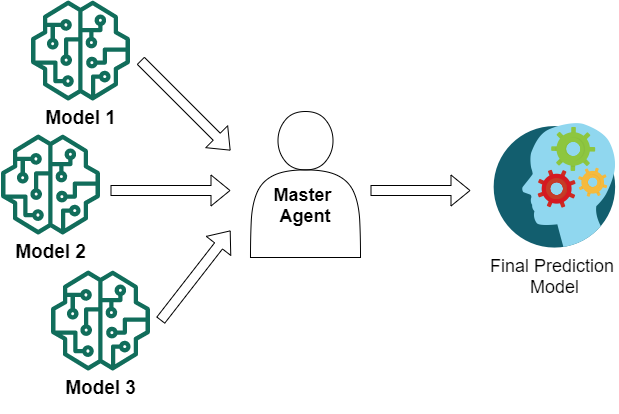

The diagram above was exported from draw.io. Its source (the exported page's mxGraphModel, read from the mxfile embedded in the PNG):
<mxGraphModel dx="1038" dy="499" grid="1" gridSize="10" guides="1" tooltips="1" connect="1" arrows="1" fold="1" page="1" pageScale="1" pageWidth="1169" pageHeight="827" math="0" shadow="0">
  <root>
    <mxCell id="0" />
    <mxCell id="1" parent="0" />
    <mxCell id="oYQQTMbD8XnSb1hIX3e1-10" value="&lt;font style=&quot;font-size: 19px&quot; color=&quot;#000000&quot;&gt;&lt;b&gt;Model 1&lt;/b&gt;&lt;/font&gt;" style="outlineConnect=0;fontColor=#232F3E;gradientColor=none;fillColor=#116D5B;strokeColor=none;dashed=0;verticalLabelPosition=bottom;verticalAlign=top;align=center;html=1;fontSize=12;fontStyle=0;aspect=fixed;pointerEvents=1;shape=mxgraph.aws4.sagemaker_model;" vertex="1" parent="1">
      <mxGeometry x="160" y="180" width="100" height="100" as="geometry" />
    </mxCell>
    <mxCell id="oYQQTMbD8XnSb1hIX3e1-19" value="&lt;font style=&quot;font-size: 19px&quot; color=&quot;#000000&quot;&gt;&lt;b&gt;Model 2&lt;/b&gt;&lt;/font&gt;&lt;span style=&quot;color: rgba(0 , 0 , 0 , 0) ; font-family: monospace ; font-size: 0px&quot;&gt;%3CmxGraphModel%3E%3Croot%3E%3CmxCell%20id%3D%220%22%2F%3E%3CmxCell%20id%3D%221%22%20parent%3D%220%22%2F%3E%3CmxCell%20id%3D%222%22%20value%3D%22%26lt%3Bfont%20style%3D%26quot%3Bfont-size%3A%2019px%26quot%3B%20color%3D%26quot%3B%23000000%26quot%3B%26gt%3B%26lt%3Bb%26gt%3BModel%26lt%3B%2Fb%26gt%3B%26lt%3B%2Ffont%26gt%3B%22%20style%3D%22outlineConnect%3D0%3BfontColor%3D%23232F3E%3BgradientColor%3Dnone%3BfillColor%3D%23116D5B%3BstrokeColor%3Dnone%3Bdashed%3D0%3BverticalLabelPosition%3Dbottom%3BverticalAlign%3Dtop%3Balign%3Dcenter%3Bhtml%3D1%3BfontSize%3D12%3BfontStyle%3D0%3Baspect%3Dfixed%3BpointerEvents%3D1%3Bshape%3Dmxgraph.aws4.sagemaker_model%3B%22%20vertex%3D%221%22%20parent%3D%221%22%3E%3CmxGeometry%20x%3D%22160%22%20y%3D%22180%22%20width%3D%22100%22%20height%3D%22100%22%20as%3D%22geometry%22%2F%3E%3C%2FmxCell%3E%3C%2Froot%3E%3C%2FmxGraphModel%3E&lt;/span&gt;" style="outlineConnect=0;fontColor=#232F3E;gradientColor=none;fillColor=#116D5B;strokeColor=none;dashed=0;verticalLabelPosition=bottom;verticalAlign=top;align=center;html=1;fontSize=12;fontStyle=0;aspect=fixed;pointerEvents=1;shape=mxgraph.aws4.sagemaker_model;" vertex="1" parent="1">
      <mxGeometry x="130" y="314" width="100" height="100" as="geometry" />
    </mxCell>
    <mxCell id="oYQQTMbD8XnSb1hIX3e1-20" value="&lt;font style=&quot;font-size: 19px&quot; color=&quot;#000000&quot;&gt;&lt;b&gt;Model 3&lt;br&gt;&lt;/b&gt;&lt;/font&gt;&lt;span style=&quot;color: rgba(0 , 0 , 0 , 0) ; font-family: monospace ; font-size: 0px&quot;&gt;%3CmxGraphModel%3E%3Croot%3E%3CmxCell%20id%3D%220%22%2F%3E%3CmxCell%20id%3D%221%22%20parent%3D%220%22%2F%3E%3CmxCell%20id%3D%222%22%20value%3D%22%26lt%3Bfont%20style%3D%26quot%3Bfont-size%3A%2019px%26quot%3B%20color%3D%26quot%3B%23000000%26quot%3B%26gt%3B%26lt%3Bb%26gt%3BModel%26lt%3B%2Fb%26gt%3B%26lt%3B%2Ffont%26gt%3B%22%20style%3D%22outlineConnect%3D0%3BfontColor%3D%23232F3E%3BgradientColor%3Dnone%3BfillColor%3D%23116D5B%3BstrokeColor%3Dnone%3Bdashed%3D0%3BverticalLabelPosition%3Dbottom%3BverticalAlign%3Dtop%3Balign%3Dcenter%3Bhtml%3D1%3BfontSize%3D12%3BfontStyle%3D0%3Baspect%3Dfixed%3BpointerEvents%3D1%3Bshape%3Dmxgraph.aws4.sagemaker_model%3B%22%20vertex%3D%221%22%20parent%3D%221%22%3E%3CmxGeometry%20x%3D%22160%22%20y%3D%22180%22%20width%3D%22100%22%20height%3D%22100%22%20as%3D%22geometry%22%2F%3E%3C%2FmxCell%3E%3C%2Froot%3E%3C%2FmxGraphModel%3E&lt;/span&gt;" style="outlineConnect=0;fontColor=#232F3E;gradientColor=none;fillColor=#116D5B;strokeColor=none;dashed=0;verticalLabelPosition=bottom;verticalAlign=top;align=center;html=1;fontSize=12;fontStyle=0;aspect=fixed;pointerEvents=1;shape=mxgraph.aws4.sagemaker_model;" vertex="1" parent="1">
      <mxGeometry x="180" y="450" width="100" height="100" as="geometry" />
    </mxCell>
    <mxCell id="oYQQTMbD8XnSb1hIX3e1-23" value="&lt;font style=&quot;font-size: 18px&quot;&gt;&lt;b&gt;&lt;br&gt;&lt;br&gt;Master &lt;br&gt;Agent&lt;/b&gt;&lt;/font&gt;" style="shape=actor;whiteSpace=wrap;html=1;" vertex="1" parent="1">
      <mxGeometry x="380" y="291" width="110" height="146" as="geometry" />
    </mxCell>
    <mxCell id="oYQQTMbD8XnSb1hIX3e1-24" value="&lt;font style=&quot;font-size: 18px&quot;&gt;Final Prediction &lt;br&gt;Model&lt;/font&gt;" style="shape=image;html=1;verticalAlign=top;verticalLabelPosition=bottom;labelBackgroundColor=#ffffff;imageAspect=0;aspect=fixed;image=https://cdn3.iconfinder.com/data/icons/ballicons-reloaded-free/512/icon-93-128.png" vertex="1" parent="1">
      <mxGeometry x="620" y="301" width="128" height="128" as="geometry" />
    </mxCell>
    <mxCell id="oYQQTMbD8XnSb1hIX3e1-25" value="" style="shape=flexArrow;endArrow=classic;html=1;" edge="1" parent="1">
      <mxGeometry width="50" height="50" relative="1" as="geometry">
        <mxPoint x="270" y="240" as="sourcePoint" />
        <mxPoint x="360" y="330" as="targetPoint" />
      </mxGeometry>
    </mxCell>
    <mxCell id="oYQQTMbD8XnSb1hIX3e1-26" value="" style="shape=flexArrow;endArrow=classic;html=1;" edge="1" parent="1">
      <mxGeometry width="50" height="50" relative="1" as="geometry">
        <mxPoint x="290" y="500" as="sourcePoint" />
        <mxPoint x="360" y="410" as="targetPoint" />
      </mxGeometry>
    </mxCell>
    <mxCell id="oYQQTMbD8XnSb1hIX3e1-27" value="" style="shape=flexArrow;endArrow=classic;html=1;" edge="1" parent="1">
      <mxGeometry width="50" height="50" relative="1" as="geometry">
        <mxPoint x="240" y="370" as="sourcePoint" />
        <mxPoint x="360" y="370" as="targetPoint" />
      </mxGeometry>
    </mxCell>
    <mxCell id="oYQQTMbD8XnSb1hIX3e1-28" value="" style="shape=flexArrow;endArrow=classic;html=1;" edge="1" parent="1">
      <mxGeometry width="50" height="50" relative="1" as="geometry">
        <mxPoint x="500" y="370" as="sourcePoint" />
        <mxPoint x="600" y="370" as="targetPoint" />
      </mxGeometry>
    </mxCell>
  </root>
</mxGraphModel>